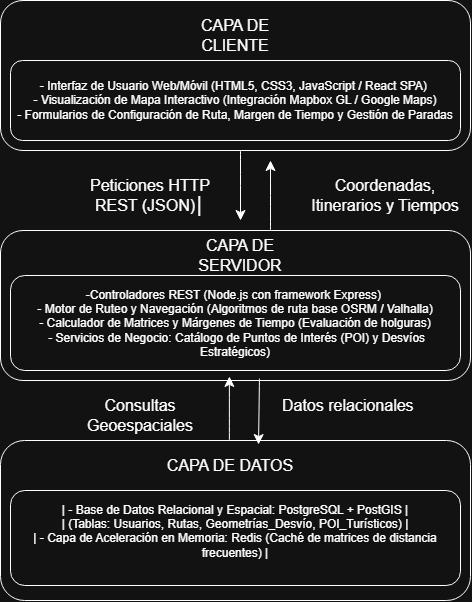

The diagram above was exported from draw.io. Its source (the exported page's mxGraphModel, read from the mxfile embedded in the PNG):
<mxGraphModel dx="2054" dy="1143" grid="1" gridSize="10" guides="1" tooltips="1" connect="1" arrows="1" fold="1" page="1" pageScale="1" pageWidth="827" pageHeight="1169" math="0" shadow="0">
  <root>
    <mxCell id="0" />
    <mxCell id="1" parent="0" />
    <mxCell id="wqABCCGeF4_Q1QjiRZx3-1" parent="1" style="rounded=1;whiteSpace=wrap;html=1;" value="" vertex="1">
      <mxGeometry height="150" width="470" x="140" y="60" as="geometry" />
    </mxCell>
    <mxCell id="wqABCCGeF4_Q1QjiRZx3-2" parent="1" style="rounded=1;whiteSpace=wrap;html=1;" value="- Interfaz de Usuario Web/Móvil (HTML5, CSS3, JavaScript / React SPA)&amp;nbsp;&lt;br&gt;&amp;nbsp;- Visualización de Mapa Interactivo (Integración Mapbox GL / Google Maps)&amp;nbsp;&lt;br&gt;- Formularios de Configuración de Ruta, Margen de Tiempo y Gestión de Paradas" vertex="1">
      <mxGeometry height="80" width="450" x="150" y="120" as="geometry" />
    </mxCell>
    <mxCell id="wqABCCGeF4_Q1QjiRZx3-3" parent="1" style="text;html=1;whiteSpace=wrap;strokeColor=none;fillColor=none;align=center;verticalAlign=middle;rounded=0;fontSize=16;" value="CAPA DE CLIENTE" vertex="1">
      <mxGeometry height="30" width="120" x="315" y="80" as="geometry" />
    </mxCell>
    <mxCell id="wqABCCGeF4_Q1QjiRZx3-4" edge="1" parent="1" style="endArrow=classic;html=1;rounded=0;fontSize=12;startSize=8;endSize=8;curved=1;" value="">
      <mxGeometry height="50" relative="1" width="50" as="geometry">
        <mxPoint x="380" y="210" as="sourcePoint" />
        <mxPoint x="380" y="280" as="targetPoint" />
      </mxGeometry>
    </mxCell>
    <mxCell id="wqABCCGeF4_Q1QjiRZx3-5" parent="1" style="rounded=1;whiteSpace=wrap;html=1;" value="" vertex="1">
      <mxGeometry height="150" width="470" x="140" y="290" as="geometry" />
    </mxCell>
    <UserObject label="-Controladores REST (Node.js con framework Express)&amp;nbsp;&lt;br&gt;&amp;nbsp;- Motor de Ruteo y Navegación (Algoritmos de ruta base OSRM / Valhalla)&amp;nbsp;&lt;br&gt;&amp;nbsp;- Calculador de Matrices y Márgenes de Tiempo (Evaluación de holguras)&amp;nbsp;&lt;br&gt;&amp;nbsp;- Servicios de Negocio: Catálogo de Puntos de Interés (POI) y Desvíos Estratégicos)" link=" Controladores REST (Node.js con framework Express)                                 |&#10;|  - Motor de Ruteo y Navegación (Algoritmos de ruta base OSRM / Valhalla)              |&#10;|  - Calculador de Matrices y Márgenes de Tiempo (Evaluación de holguras)               |&#10;|  - Servicios de Negocio: Catálogo de Puntos de Interés (POI) y Desvíos Estratégicos   " id="wqABCCGeF4_Q1QjiRZx3-6">
      <mxCell parent="1" style="rounded=1;whiteSpace=wrap;html=1;" vertex="1">
        <mxGeometry height="95" width="450" x="150" y="335" as="geometry" />
      </mxCell>
    </UserObject>
    <mxCell id="wqABCCGeF4_Q1QjiRZx3-7" parent="1" style="text;html=1;whiteSpace=wrap;strokeColor=none;fillColor=none;align=center;verticalAlign=middle;rounded=0;fontSize=16;" value="CAPA DE SERVIDOR " vertex="1">
      <mxGeometry height="30" width="120" x="320" y="300" as="geometry" />
    </mxCell>
    <mxCell id="wqABCCGeF4_Q1QjiRZx3-9" parent="1" style="text;html=1;whiteSpace=wrap;strokeColor=none;fillColor=none;align=center;verticalAlign=middle;rounded=0;fontSize=16;" value=" Peticiones HTTP REST (JSON)│" vertex="1">
      <mxGeometry height="30" width="140" x="220" y="240" as="geometry" />
    </mxCell>
    <mxCell id="wqABCCGeF4_Q1QjiRZx3-10" parent="1" style="text;html=1;whiteSpace=wrap;strokeColor=none;fillColor=none;align=center;verticalAlign=middle;rounded=0;fontSize=16;" value="Coordenadas, Itinerarios y Tiempos" vertex="1">
      <mxGeometry height="30" width="170" x="440" y="240" as="geometry" />
    </mxCell>
    <mxCell id="wqABCCGeF4_Q1QjiRZx3-12" edge="1" parent="1" style="endArrow=classic;html=1;rounded=0;fontSize=12;startSize=8;endSize=8;curved=1;" value="">
      <mxGeometry height="50" relative="1" width="50" as="geometry">
        <mxPoint x="410" y="290" as="sourcePoint" />
        <mxPoint x="410" y="220" as="targetPoint" />
      </mxGeometry>
    </mxCell>
    <mxCell id="wqABCCGeF4_Q1QjiRZx3-13" parent="1" style="rounded=1;whiteSpace=wrap;html=1;" value="" vertex="1">
      <mxGeometry height="160" width="470" x="140" y="500" as="geometry" />
    </mxCell>
    <mxCell id="wqABCCGeF4_Q1QjiRZx3-14" parent="1" style="rounded=1;whiteSpace=wrap;html=1;" value="|  - Base de Datos Relacional y Espacial: PostgreSQL + PostGIS                          |&#10;|    (Tablas: Usuarios, Rutas, Geometrías_Desvío, POI_Turísticos)                      |&#10;|  - Capa de Aceleración en Memoria: Redis (Caché de matrices de distancia frecuentes)   |&#10;" vertex="1">
      <mxGeometry height="95" width="450" x="150" y="550" as="geometry" />
    </mxCell>
    <mxCell id="wqABCCGeF4_Q1QjiRZx3-15" edge="1" parent="1" style="endArrow=classic;html=1;rounded=0;fontSize=12;startSize=8;endSize=8;curved=1;entryX=0.487;entryY=0.973;entryDx=0;entryDy=0;entryPerimeter=0;" target="wqABCCGeF4_Q1QjiRZx3-5" value="">
      <mxGeometry height="50" relative="1" width="50" as="geometry">
        <mxPoint x="368.89" y="500" as="sourcePoint" />
        <mxPoint x="410" y="450" as="targetPoint" />
      </mxGeometry>
    </mxCell>
    <mxCell id="wqABCCGeF4_Q1QjiRZx3-16" edge="1" parent="1" source="wqABCCGeF4_Q1QjiRZx3-5" style="endArrow=classic;html=1;rounded=0;fontSize=12;startSize=8;endSize=8;curved=1;entryX=0.549;entryY=0.025;entryDx=0;entryDy=0;entryPerimeter=0;exitX=0.551;exitY=0.987;exitDx=0;exitDy=0;exitPerimeter=0;" target="wqABCCGeF4_Q1QjiRZx3-13" value="">
      <mxGeometry height="50" relative="1" width="50" as="geometry">
        <mxPoint x="390" y="450" as="sourcePoint" />
        <mxPoint x="440" y="400" as="targetPoint" />
      </mxGeometry>
    </mxCell>
    <mxCell id="wqABCCGeF4_Q1QjiRZx3-18" parent="1" style="text;html=1;whiteSpace=wrap;strokeColor=none;fillColor=none;align=center;verticalAlign=middle;rounded=0;fontSize=16;" value="Consultas Geoespaciales" vertex="1">
      <mxGeometry height="30" width="120" x="220" y="460" as="geometry" />
    </mxCell>
    <mxCell id="wqABCCGeF4_Q1QjiRZx3-19" parent="1" style="text;html=1;whiteSpace=wrap;strokeColor=none;fillColor=none;align=center;verticalAlign=middle;rounded=0;fontSize=16;" value="Datos relacionales&amp;nbsp;" vertex="1">
      <mxGeometry height="30" width="140" x="420" y="450" as="geometry" />
    </mxCell>
    <mxCell id="wqABCCGeF4_Q1QjiRZx3-20" parent="1" style="text;html=1;whiteSpace=wrap;strokeColor=none;fillColor=none;align=center;verticalAlign=middle;rounded=0;fontSize=16;" value="CAPA DE DATOS " vertex="1">
      <mxGeometry height="30" width="140" x="300" y="510" as="geometry" />
    </mxCell>
  </root>
</mxGraphModel>